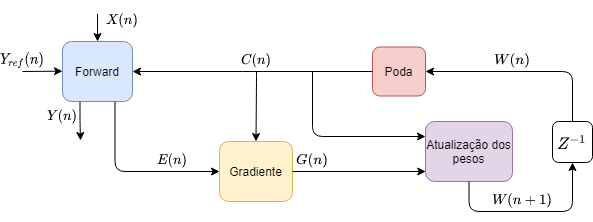

The diagram above was exported from draw.io. Its source (the exported page's mxGraphModel, read from the mxfile embedded in the PNG):
<mxGraphModel dx="1185" dy="646" grid="1" gridSize="10" guides="1" tooltips="1" connect="1" arrows="1" fold="1" page="1" pageScale="1" pageWidth="413" pageHeight="291" math="1" shadow="0">
  <root>
    <mxCell id="0" />
    <mxCell id="1" parent="0" />
    <mxCell id="gttsQKXQfmGS5gQCsJIU-1" value="Forward" style="rounded=1;whiteSpace=wrap;html=1;fillColor=#dae8fc;strokeColor=#6c8ebf;" vertex="1" parent="1">
      <mxGeometry x="120" y="61" width="70" height="60" as="geometry" />
    </mxCell>
    <mxCell id="gttsQKXQfmGS5gQCsJIU-2" value="Gradiente" style="rounded=1;whiteSpace=wrap;html=1;fillColor=#fff2cc;strokeColor=#d6b656;" vertex="1" parent="1">
      <mxGeometry x="277" y="161" width="73" height="60" as="geometry" />
    </mxCell>
    <mxCell id="gttsQKXQfmGS5gQCsJIU-3" value="Poda" style="rounded=1;whiteSpace=wrap;html=1;fillColor=#f8cecc;strokeColor=#b85450;" vertex="1" parent="1">
      <mxGeometry x="430" y="66.5" width="53" height="49" as="geometry" />
    </mxCell>
    <mxCell id="gttsQKXQfmGS5gQCsJIU-4" value="Atualização dos pesos" style="rounded=1;whiteSpace=wrap;html=1;fillColor=#e1d5e7;strokeColor=#9673a6;" vertex="1" parent="1">
      <mxGeometry x="483" y="141" width="87" height="60" as="geometry" />
    </mxCell>
    <mxCell id="gttsQKXQfmGS5gQCsJIU-5" value="&lt;span style=&quot;font-size: 14px ; text-align: left ; background-color: rgb(255 , 255 , 255)&quot;&gt;\(Z^{-1}\)&lt;/span&gt;" style="rounded=1;whiteSpace=wrap;html=1;" vertex="1" parent="1">
      <mxGeometry x="610" y="141" width="40" height="41" as="geometry" />
    </mxCell>
    <mxCell id="gttsQKXQfmGS5gQCsJIU-6" value="" style="edgeStyle=elbowEdgeStyle;elbow=vertical;endArrow=classic;html=1;exitX=0.75;exitY=1;exitDx=0;exitDy=0;entryX=0;entryY=0.5;entryDx=0;entryDy=0;" edge="1" parent="1" source="gttsQKXQfmGS5gQCsJIU-1" target="gttsQKXQfmGS5gQCsJIU-2">
      <mxGeometry width="50" height="50" relative="1" as="geometry">
        <mxPoint x="430" y="181" as="sourcePoint" />
        <mxPoint x="480" y="131" as="targetPoint" />
        <Array as="points">
          <mxPoint x="190" y="191" />
        </Array>
      </mxGeometry>
    </mxCell>
    <mxCell id="gttsQKXQfmGS5gQCsJIU-7" value="" style="edgeStyle=elbowEdgeStyle;elbow=vertical;endArrow=classic;html=1;exitX=1;exitY=0.5;exitDx=0;exitDy=0;entryX=0.003;entryY=0.821;entryDx=0;entryDy=0;entryPerimeter=0;" edge="1" parent="1" source="gttsQKXQfmGS5gQCsJIU-2" target="gttsQKXQfmGS5gQCsJIU-4">
      <mxGeometry width="50" height="50" relative="1" as="geometry">
        <mxPoint x="360" y="191" as="sourcePoint" />
        <mxPoint x="480" y="191" as="targetPoint" />
        <Array as="points">
          <mxPoint x="390" y="191" />
        </Array>
      </mxGeometry>
    </mxCell>
    <mxCell id="gttsQKXQfmGS5gQCsJIU-8" value="" style="edgeStyle=elbowEdgeStyle;elbow=vertical;endArrow=classic;html=1;exitX=0.5;exitY=1;exitDx=0;exitDy=0;entryX=0.5;entryY=1;entryDx=0;entryDy=0;" edge="1" parent="1" source="gttsQKXQfmGS5gQCsJIU-4" target="gttsQKXQfmGS5gQCsJIU-5">
      <mxGeometry width="50" height="50" relative="1" as="geometry">
        <mxPoint x="520" y="231" as="sourcePoint" />
        <mxPoint x="698" y="231" as="targetPoint" />
        <Array as="points">
          <mxPoint x="608" y="231" />
        </Array>
      </mxGeometry>
    </mxCell>
    <mxCell id="gttsQKXQfmGS5gQCsJIU-9" value="" style="edgeStyle=elbowEdgeStyle;elbow=vertical;endArrow=classic;html=1;exitX=0.5;exitY=0;exitDx=0;exitDy=0;entryX=1;entryY=0.5;entryDx=0;entryDy=0;" edge="1" parent="1" source="gttsQKXQfmGS5gQCsJIU-5" target="gttsQKXQfmGS5gQCsJIU-3">
      <mxGeometry width="50" height="50" relative="1" as="geometry">
        <mxPoint x="536.5" y="221" as="sourcePoint" />
        <mxPoint x="650" y="191" as="targetPoint" />
        <Array as="points">
          <mxPoint x="530" y="91" />
        </Array>
      </mxGeometry>
    </mxCell>
    <mxCell id="gttsQKXQfmGS5gQCsJIU-10" value="" style="edgeStyle=elbowEdgeStyle;elbow=vertical;endArrow=classic;html=1;entryX=1;entryY=0.5;entryDx=0;entryDy=0;exitX=0;exitY=0.5;exitDx=0;exitDy=0;" edge="1" parent="1" source="gttsQKXQfmGS5gQCsJIU-3" target="gttsQKXQfmGS5gQCsJIU-1">
      <mxGeometry width="50" height="50" relative="1" as="geometry">
        <mxPoint x="312" y="201" as="sourcePoint" />
        <mxPoint x="490" y="201" as="targetPoint" />
        <Array as="points">
          <mxPoint x="310" y="91" />
        </Array>
      </mxGeometry>
    </mxCell>
    <mxCell id="gttsQKXQfmGS5gQCsJIU-11" value="" style="edgeStyle=elbowEdgeStyle;elbow=vertical;endArrow=classic;html=1;entryX=0.5;entryY=0;entryDx=0;entryDy=0;" edge="1" parent="1" target="gttsQKXQfmGS5gQCsJIU-2">
      <mxGeometry width="50" height="50" relative="1" as="geometry">
        <mxPoint x="314" y="91" as="sourcePoint" />
        <mxPoint x="200" y="101" as="targetPoint" />
        <Array as="points">
          <mxPoint x="320" y="101" />
        </Array>
      </mxGeometry>
    </mxCell>
    <mxCell id="gttsQKXQfmGS5gQCsJIU-12" value="" style="edgeStyle=elbowEdgeStyle;elbow=vertical;endArrow=classic;html=1;entryX=0;entryY=0.25;entryDx=0;entryDy=0;" edge="1" parent="1" target="gttsQKXQfmGS5gQCsJIU-4">
      <mxGeometry width="50" height="50" relative="1" as="geometry">
        <mxPoint x="370" y="91" as="sourcePoint" />
        <mxPoint x="400" y="167" as="targetPoint" />
        <Array as="points">
          <mxPoint x="430" y="156" />
        </Array>
      </mxGeometry>
    </mxCell>
    <mxCell id="gttsQKXQfmGS5gQCsJIU-13" value="$$C(n)$$" style="text;html=1;strokeColor=none;fillColor=none;align=center;verticalAlign=middle;whiteSpace=wrap;rounded=0;" vertex="1" parent="1">
      <mxGeometry x="293.5" y="70" width="40" height="20" as="geometry" />
    </mxCell>
    <mxCell id="gttsQKXQfmGS5gQCsJIU-14" value="$$G(n)$$" style="text;html=1;strokeColor=none;fillColor=none;align=center;verticalAlign=middle;whiteSpace=wrap;rounded=0;" vertex="1" parent="1">
      <mxGeometry x="350" y="170" width="40" height="20" as="geometry" />
    </mxCell>
    <mxCell id="gttsQKXQfmGS5gQCsJIU-15" value="$$E(n)$$" style="text;html=1;strokeColor=none;fillColor=none;align=center;verticalAlign=middle;whiteSpace=wrap;rounded=0;" vertex="1" parent="1">
      <mxGeometry x="210" y="170" width="40" height="20" as="geometry" />
    </mxCell>
    <mxCell id="gttsQKXQfmGS5gQCsJIU-16" value="$$W(n+1)$$" style="text;html=1;strokeColor=none;fillColor=none;align=center;verticalAlign=middle;whiteSpace=wrap;rounded=0;" vertex="1" parent="1">
      <mxGeometry x="560" y="210" width="40" height="20" as="geometry" />
    </mxCell>
    <mxCell id="gttsQKXQfmGS5gQCsJIU-17" value="$$W(n)$$" style="text;html=1;strokeColor=none;fillColor=none;align=center;verticalAlign=middle;whiteSpace=wrap;rounded=0;" vertex="1" parent="1">
      <mxGeometry x="550" y="70" width="40" height="20" as="geometry" />
    </mxCell>
    <mxCell id="gttsQKXQfmGS5gQCsJIU-18" value="" style="edgeStyle=elbowEdgeStyle;elbow=vertical;endArrow=classic;html=1;entryX=0.5;entryY=0;entryDx=0;entryDy=0;" edge="1" parent="1" target="gttsQKXQfmGS5gQCsJIU-1">
      <mxGeometry width="50" height="50" relative="1" as="geometry">
        <mxPoint x="155" y="40" as="sourcePoint" />
        <mxPoint x="287" y="201" as="targetPoint" />
        <Array as="points">
          <mxPoint x="160" y="30" />
        </Array>
      </mxGeometry>
    </mxCell>
    <mxCell id="gttsQKXQfmGS5gQCsJIU-19" value="$$X(n)$$" style="text;html=1;strokeColor=none;fillColor=none;align=center;verticalAlign=middle;whiteSpace=wrap;rounded=0;" vertex="1" parent="1">
      <mxGeometry x="160" y="30" width="40" height="20" as="geometry" />
    </mxCell>
    <mxCell id="gttsQKXQfmGS5gQCsJIU-22" value="" style="edgeStyle=elbowEdgeStyle;elbow=vertical;endArrow=classic;html=1;exitX=0.25;exitY=1;exitDx=0;exitDy=0;" edge="1" parent="1" source="gttsQKXQfmGS5gQCsJIU-1">
      <mxGeometry width="50" height="50" relative="1" as="geometry">
        <mxPoint x="182.5" y="131" as="sourcePoint" />
        <mxPoint x="138" y="160" as="targetPoint" />
        <Array as="points" />
      </mxGeometry>
    </mxCell>
    <mxCell id="gttsQKXQfmGS5gQCsJIU-23" value="$$Y(n)$$" style="text;html=1;strokeColor=none;fillColor=none;align=center;verticalAlign=middle;whiteSpace=wrap;rounded=0;" vertex="1" parent="1">
      <mxGeometry x="100" y="126" width="40" height="20" as="geometry" />
    </mxCell>
    <mxCell id="gttsQKXQfmGS5gQCsJIU-24" value="" style="edgeStyle=elbowEdgeStyle;elbow=vertical;endArrow=classic;html=1;entryX=0;entryY=0.5;entryDx=0;entryDy=0;" edge="1" parent="1" target="gttsQKXQfmGS5gQCsJIU-1">
      <mxGeometry width="50" height="50" relative="1" as="geometry">
        <mxPoint x="80" y="91" as="sourcePoint" />
        <mxPoint x="80.50000000000006" y="109" as="targetPoint" />
        <Array as="points" />
      </mxGeometry>
    </mxCell>
    <mxCell id="gttsQKXQfmGS5gQCsJIU-25" value="$$Y_{ref}(n)$$" style="text;html=1;strokeColor=none;fillColor=none;align=center;verticalAlign=middle;whiteSpace=wrap;rounded=0;" vertex="1" parent="1">
      <mxGeometry x="60" y="70" width="40" height="20" as="geometry" />
    </mxCell>
  </root>
</mxGraphModel>